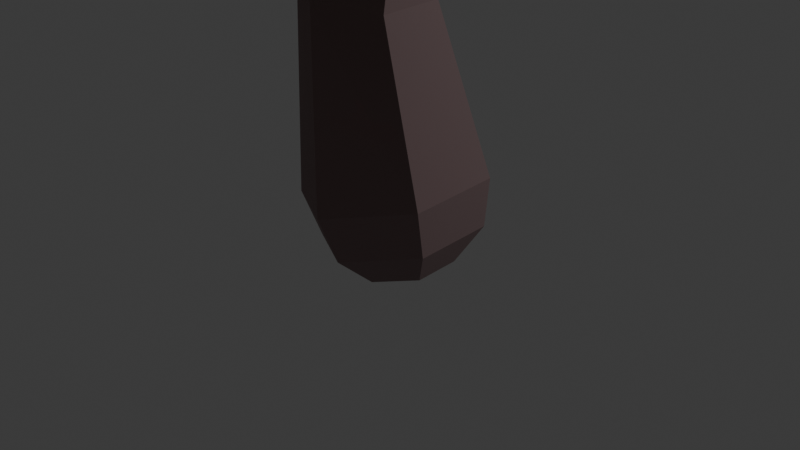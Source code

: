 # Source: mushroom03.blend  (saved by Blender 4.0.36; exported with 4.5.12 LTS)
import bpy
from mathutils import Matrix  # noqa: F401  (used for matrix-valued properties, if any)

bpy.ops.wm.read_factory_settings(use_empty=True)
scene = bpy.context.scene
scene.name = 'Scene'

# ---- collections
col_collection = bpy.data.collections.new('Collection'); scene.collection.children.link(col_collection)

# ---- images (referenced by path relative to the original .blend; pixels are not part of the script)
import os
ASSET_DIR = os.environ.get("B2B_ASSET_DIR", "")  # directory of the original .blend (textures are referenced by path, not embedded)
HERE = os.path.dirname(os.path.abspath(__file__))  # packed textures are extracted next to this script under _unpacked/

def load_image(name, relpath, width, height, colorspace="sRGB"):
    """Load a texture the original file referenced (path relative to the .blend, or extracted next to this script)."""
    p = next((c for c in (os.path.join(HERE, relpath), os.path.join(ASSET_DIR, relpath)) if relpath and os.path.exists(c)), "")
    if p:
        img = bpy.data.images.load(p, check_existing=True)
        img.name = name
    else:  # same state as the original file: an image datablock whose file is absent (Cycles renders it pink)
        img = bpy.data.images.new(name, width, height)
        img.source = "FILE"
        img.filepath = "//" + (relpath or name)
    img.colorspace_settings.name = colorspace
    return img
img_mushroom3texture = load_image('mushroom3texture', '_unpacked/mushroom3texture.bceb6086.png', 1024, 1024, 'sRGB')

# ---- materials (node trees are filled in below, after node groups)
mat_mushroom3texture = bpy.data.materials.new('mushroom3texture')
mat_mushroom3texture.use_transparent_shadow = False

# ---- material node trees
mat_mushroom3texture.use_nodes = True; mat_mushroom3texture.node_tree.nodes.clear()
_N = mat_mushroom3texture.node_tree.nodes; _L = mat_mushroom3texture.node_tree.links
n0 = _N.new('ShaderNodeBsdfPrincipled'); n0.name = 'Principled BSDF'; n0.location = (10, 300)
n0.inputs[2].default_value = 0.8578
n0.inputs[3].default_value = 1.45
n1 = _N.new('ShaderNodeOutputMaterial'); n1.name = 'Material Output'; n1.location = (300, 300)
n2 = _N.new('ShaderNodeTexImage'); n2.name = 'Image Texture'; n2.location = (-280, 275)
n2.image = img_mushroom3texture
_L.new(n0.outputs[0], n1.inputs[0])
_L.new(n2.outputs[0], n0.inputs[0])
n1.is_active_output = True

# ---- world
world_world = bpy.data.worlds.new('World'); scene.world = world_world
world_world.use_nodes = True; world_world.node_tree.nodes.clear()
_N = world_world.node_tree.nodes; _L = world_world.node_tree.links
n0 = _N.new('ShaderNodeOutputWorld'); n0.name = 'World Output'; n0.location = (300, 300)
n1 = _N.new('ShaderNodeBackground'); n1.name = 'Background'; n1.location = (10, 300)
n1.inputs[0].default_value = (0.05088, 0.05088, 0.05088, 1.0)
_L.new(n1.outputs[0], n0.inputs[0])
n0.is_active_output = True
world_world.color = (0.05088, 0.05088, 0.05088)
world_world.use_sun_shadow = False
world_world.sun_shadow_jitter_overblur = 0.0

# ---- cameras
cam_camera = bpy.data.cameras.new('Camera')
cam_camera.clip_end = 100.0
cam_camera.ortho_scale = 7.314

# ---- lights
light_light = bpy.data.lights.new('Light', 'POINT')
light_light.transmission_factor = 0.0
light_light.use_soft_falloff = False
light_light.energy = 1000.0
light_light.shadow_soft_size = 0.1
light_light.shadow_maximum_resolution = 0.006
light_light.use_absolute_resolution = True

# ---- meshes
me_sphere = bpy.data.meshes.new('Sphere')
me_sphere.from_pydata([(-0.08902, 0.9792, 0.4124), (0.007452, 0.8717, -0.08469), (0.08344, 0.5255, -0.4619), (0.7715, 0.4888, 0.5506), (0.7527, 0.4471, 0.03502), (0.5137, 0.2803, -0.3928), (0.7915, -0.5097, 0.5008), (0.77, -0.4177, -0.008093), (0.5237, -0.2189, -0.4177), (-0.04898, -1.018, 0.3128), (0.04213, -0.8578, -0.1709), (0.1035, -0.473, -0.5117), (-0.9095, -0.5276, 0.1746), (-0.7031, -0.4332, -0.2906), (-0.3268, -0.2279, -0.5808), (-0.9295, 0.471, 0.2244), (-0.7204, 0.4316, -0.2475), (-0.3368, 0.2714, -0.5559), (0.1186, 0.03329, -0.6182), (-0.08902, 0.9792, 0.4124), (-0.4456, 0.6846, 2.313), (0.7715, 0.4888, 0.5506), (0.1616, 0.3467, 2.228), (0.7915, -0.5097, 0.5008), (0.1729, -0.3528, 2.207), (-0.04898, -1.018, 0.3128), (-0.4231, -0.7146, 2.27), (-0.9095, -0.5276, 0.1746), (-1.03, -0.3768, 2.355), (-0.9295, 0.471, 0.2244), (-1.042, 0.3228, 2.376), (-0.4456, 0.6846, 2.313), (-0.3233, 0.7161, 4.316), (0.1616, 0.3467, 2.228), (0.02514, 0.5227, 4.351), (0.1729, -0.3528, 2.207), (0.03341, 0.1228, 4.345), (-0.4231, -0.7146, 2.27), (-0.3067, -0.08368, 4.304), (-1.03, -0.3768, 2.355), (-0.6551, 0.1097, 4.269), (-1.042, 0.3228, 2.376), (-0.6634, 0.5096, 4.275), (-0.3233, 0.7161, 4.316), (-0.3024, 0.2457, 6.29), (0.02514, 0.5227, 4.351), (-0.2234, 0.2186, 6.286), (0.03341, 0.1228, 4.345), (-0.2098, 0.1222, 6.298), (-0.3067, -0.08368, 4.304), (-0.2757, 0.05663, 6.32), (-0.6551, 0.1097, 4.269), (-0.3596, 0.08673, 6.321), (-0.6634, 0.5096, 4.275), (-0.3724, 0.1794, 6.304), (1.621, 2.84, 7.215), (1.2, 2.084, 6.062), (0.07712, 0.711, 6.326), (2.91, 0.4734, 6.756), (1.773, 0.4419, 5.831), (0.2272, 0.2949, 6.215), (2.142, -1.465, 6.738), (1.212, -1.113, 5.896), (0.1274, -0.1803, 6.278), (-0.6491, -2.854, 6.508), (-0.2557, -1.471, 5.706), (-0.2221, -0.4311, 6.361), (-2.615, -1.918, 6.721), (-1.869, -1.021, 5.786), (-0.6797, -0.2932, 6.397), (-3.184, 0.1955, 7.053), (-2.383, 0.3401, 6.087), (-0.8872, 0.1238, 6.34), (-2.494, 2.642, 6.944), (-1.82, 1.886, 6.226), (-0.717, 0.5274, 6.276), (-0.3111, 0.2916, 5.032), (-0.6266, 3.14, 7.167), (-0.5, 2.39, 6.04), (-0.3148, 0.7897, 6.36), (0.482, 1.218, 8.798), (1.571, 2.809, 8.456), (3.052, 4.543, 7.582), (4.216, 5.275, 6.543), (1.621, 2.84, 7.215), (1.168, 0.4556, 8.639), (2.983, 0.6167, 7.96), (5.115, -0.1564, 6.821), (6.33, 0.1866, 5.505), (2.91, 0.4734, 6.756), (0.8549, -0.6623, 8.564), (2.138, -1.703, 8.006), (3.321, -3.475, 6.606), (4.199, -4.333, 5.134), (2.142, -1.465, 6.738), (-0.2132, -1.435, 8.381), (0.07349, -2.9, 7.856), (-0.5848, -5.005, 6.588), (-0.5458, -6.201, 5.283), (-0.6491, -2.854, 6.508), (-1.241, -0.9304, 8.58), (-2.497, -2.008, 7.862), (-3.492, -3.457, 7.026), (-4.839, -4.246, 5.75), (-2.615, -1.918, 6.721), (-1.625, -0.0551, 8.838), (-3.182, -0.3147, 8.325), (-5.397, 0.2674, 7.094), (-6.815, 0.3861, 6.066), (-3.184, 0.1955, 7.053), (-1.519, 0.9733, 8.906), (-2.879, 2.382, 8.219), (-3.861, 4.564, 7.336), (-4.908, 5.33, 6.48), (-2.494, 2.642, 6.944), (-0.2283, 0.1796, 8.887), (-0.5482, 1.439, 8.938), (-0.7212, 3.043, 8.637), (-0.0431, 5.555, 7.643), (-0.1534, 7.009, 6.781), (-0.6266, 3.14, 7.167), (3.885, 5.076, 6.624), (5.966, 0.1204, 5.573), (3.921, -4.077, 5.233), (-0.5813, -5.831, 5.391), (-4.468, -3.996, 5.855), (-6.43, 0.3953, 6.063), (-4.614, 5.127, 6.469), (-0.1144, 6.63, 6.801)], [], [(18, 2, 5), (1, 0, 3, 4), (2, 1, 4, 5), (4, 3, 6, 7), (5, 4, 7, 8), (18, 5, 8), (8, 7, 10, 11), (18, 8, 11), (7, 6, 9, 10), (11, 10, 13, 14), (18, 11, 14), (10, 9, 12, 13), (14, 13, 16, 17), (18, 14, 17), (13, 12, 15, 16), (12, 9, 6, 3, 0, 15), (17, 16, 1, 2), (18, 17, 2), (16, 15, 0, 1), (19, 20, 22, 21), (21, 22, 24, 23), (23, 24, 26, 25), (25, 26, 28, 27), (22, 20, 30, 28, 26, 24), (27, 28, 30, 29), (29, 30, 20, 19), (19, 21, 23, 25, 27, 29), (31, 32, 34, 33), (33, 34, 36, 35), (35, 36, 38, 37), (37, 38, 40, 39), (34, 32, 42, 40, 38, 36), (39, 40, 42, 41), (41, 42, 32, 31), (31, 33, 35, 37, 39, 41), (43, 44, 46, 45), (45, 46, 48, 47), (47, 48, 50, 49), (49, 50, 52, 51), (46, 44, 54, 52, 50, 48), (51, 52, 54, 53), (53, 54, 44, 43), (43, 45, 47, 49, 51, 53), (79, 78, 56, 57), (76, 79, 57), (78, 77, 55, 56), (76, 57, 60), (56, 55, 58, 59), (57, 56, 59, 60), (59, 58, 61, 62), (60, 59, 62, 63), (76, 60, 63), (63, 62, 65, 66), (76, 63, 66), (62, 61, 64, 65), (76, 66, 69), (65, 64, 67, 68), (66, 65, 68, 69), (76, 69, 72), (68, 67, 70, 71), (69, 68, 71, 72), (72, 71, 74, 75), (76, 72, 75), (71, 70, 73, 74), (75, 74, 78, 79), (76, 75, 79), (74, 73, 77, 78), (128, 119, 83, 121), (118, 117, 81, 82), (116, 115, 80), (119, 118, 82, 83), (117, 116, 80, 81), (80, 115, 85), (83, 82, 87, 88), (81, 80, 85, 86), (121, 83, 88, 122), (82, 81, 86, 87), (88, 87, 92, 93), (86, 85, 90, 91), (122, 88, 93, 123), (87, 86, 91, 92), (85, 115, 90), (123, 93, 98, 124), (92, 91, 96, 97), (90, 115, 95), (93, 92, 97, 98), (91, 90, 95, 96), (124, 98, 103, 125), (97, 96, 101, 102), (95, 115, 100), (98, 97, 102, 103), (96, 95, 100, 101), (103, 102, 107, 108), (101, 100, 105, 106), (125, 103, 108, 126), (102, 101, 106, 107), (100, 115, 105), (108, 107, 112, 113), (106, 105, 110, 111), (126, 108, 113, 127), (107, 106, 111, 112), (105, 115, 110), (127, 113, 119, 128), (112, 111, 117, 118), (110, 115, 116), (113, 112, 118, 119), (111, 110, 116, 117), (114, 127, 128, 120), (109, 126, 127, 114), (104, 125, 126, 109), (99, 124, 125, 104), (94, 123, 124, 99), (89, 122, 123, 94), (84, 121, 122, 89), (120, 128, 121, 84)])
_uv = me_sphere.uv_layers.new(name='UVMap')
_uv.uv.foreach_set('vector', [0.554, 0.8267, 0.5369, 0.8175, 0.5528, 0.8086, 0.7674, 0.7837, 0.7484, 0.7813, 0.7487, 0.7627, 0.7677, 0.7676, 0.5369, 0.8175, 0.5221, 0.812, 0.5497, 0.7966, 0.5528, 0.8086, 0.03707, 0.7022, 0.05607, 0.6991, 0.05995, 0.7186, 0.04043, 0.7191, 0.02212, 0.7146, 0.03707, 0.7022, 0.04043, 0.7191, 0.02406, 0.7244, 0.554, 0.8267, 0.5528, 0.8086, 0.5688, 0.8185, 0.02406, 0.7244, 0.04043, 0.7191, 0.03707, 0.7517, 0.02212, 0.7431, 0.554, 0.8267, 0.5688, 0.8185, 0.5688, 0.8372, 0.04043, 0.7191, 0.05995, 0.7186, 0.05607, 0.7562, 0.03707, 0.7517, 0.7479, 0.5528, 0.7633, 0.5407, 0.7685, 0.5674, 0.751, 0.5682, 0.554, 0.8267, 0.5688, 0.8372, 0.5528, 0.8461, 0.7633, 0.5407, 0.7819, 0.5367, 0.788, 0.5675, 0.7685, 0.5674, 0.751, 0.5682, 0.7685, 0.5674, 0.7633, 0.5971, 0.7479, 0.5853, 0.554, 0.8267, 0.5528, 0.8461, 0.5369, 0.8362, 0.7685, 0.5674, 0.788, 0.5675, 0.7819, 0.6018, 0.7633, 0.5971, 0.6721, 0.7307, 0.64, 0.7128, 0.64, 0.6754, 0.6721, 0.6558, 0.7042, 0.6737, 0.7042, 0.7111, 0.5369, 0.8362, 0.5221, 0.8445, 0.5221, 0.812, 0.5369, 0.8175, 0.554, 0.8267, 0.5369, 0.8362, 0.5369, 0.8175, 0.7677, 0.8164, 0.7487, 0.8191, 0.7484, 0.7813, 0.7674, 0.7837, 0.1418, 0.6145, 0.1304, 0.5419, 0.143, 0.5476, 0.1604, 0.6129, 0.1043, 0.7342, 0.121, 0.6706, 0.1348, 0.6674, 0.1239, 0.7303, 0.1239, 0.7303, 0.1348, 0.6674, 0.1608, 0.6628, 0.1614, 0.7342, 0.2882, 0.6157, 0.3044, 0.5478, 0.3258, 0.5374, 0.319, 0.6096, 0.311, 0.7796, 0.3339, 0.7929, 0.3339, 0.819, 0.311, 0.8319, 0.2882, 0.8187, 0.2882, 0.7925, 0.319, 0.6096, 0.3258, 0.5374, 0.3498, 0.5422, 0.3533, 0.6157, 0.1043, 0.6186, 0.1043, 0.5374, 0.1304, 0.5419, 0.1418, 0.6145, 0.64, 0.5544, 0.6718, 0.5367, 0.7037, 0.5563, 0.7037, 0.5938, 0.6718, 0.6116, 0.64, 0.5919, 0.2309, 0.6131, 0.2364, 0.5378, 0.2439, 0.5374, 0.2439, 0.6179, 0.3975, 0.6159, 0.4065, 0.5379, 0.4145, 0.5374, 0.4116, 0.6154, 0.4116, 0.6154, 0.4145, 0.5374, 0.4293, 0.5406, 0.438, 0.6159, 0.7484, 0.7185, 0.7678, 0.659, 0.7801, 0.6558, 0.7699, 0.7082, 0.8119, 0.7851, 0.8119, 0.7703, 0.825, 0.7627, 0.838, 0.77, 0.838, 0.7849, 0.825, 0.7924, 0.7699, 0.7082, 0.7801, 0.6558, 0.7939, 0.6587, 0.7939, 0.713, 0.2046, 0.6104, 0.2214, 0.5391, 0.2364, 0.5378, 0.2309, 0.6131, 0.4426, 0.7928, 0.4426, 0.8192, 0.4201, 0.8324, 0.3975, 0.8192, 0.3975, 0.7928, 0.4201, 0.7796, 0.3031, 0.7332, 0.2917, 0.6603, 0.2938, 0.6605, 0.3106, 0.7325, 0.3975, 0.7339, 0.4154, 0.6617, 0.4169, 0.6609, 0.4055, 0.7329, 0.4055, 0.7329, 0.4169, 0.6609, 0.4204, 0.6602, 0.4204, 0.7353, 0.2179, 0.7277, 0.2226, 0.6634, 0.2251, 0.6622, 0.2302, 0.7246, 0.4647, 0.6616, 0.4675, 0.6602, 0.4705, 0.6622, 0.4705, 0.6656, 0.4675, 0.6671, 0.4647, 0.6651, 0.2302, 0.7246, 0.2251, 0.6622, 0.2284, 0.6633, 0.2439, 0.7277, 0.2882, 0.7354, 0.2882, 0.66, 0.2917, 0.6603, 0.3031, 0.7332, 0.02212, 0.8079, 0.03489, 0.8004, 0.04767, 0.8081, 0.04767, 0.8232, 0.03489, 0.8306, 0.02212, 0.8229, 0.7553, 0.2441, 0.7713, 0.1887, 0.8264, 0.2233, 0.7679, 0.2526, 0.1438, 0.8318, 0.1328, 0.781, 0.1438, 0.7785, 0.7713, 0.1887, 0.7789, 0.1535, 0.8532, 0.1955, 0.8264, 0.2233, 0.7468, 0.2703, 0.7679, 0.2526, 0.767, 0.2697, 0.8264, 0.2233, 0.8532, 0.1955, 0.864, 0.2981, 0.8227, 0.2893, 0.7679, 0.2526, 0.8264, 0.2233, 0.8227, 0.2893, 0.767, 0.2697, 0.8227, 0.2893, 0.864, 0.2981, 0.8094, 0.3538, 0.781, 0.3342, 0.767, 0.2697, 0.8227, 0.2893, 0.781, 0.3342, 0.7569, 0.2842, 0.6668, 0.8292, 0.64, 0.7884, 0.6517, 0.7817, 0.7569, 0.2842, 0.781, 0.3342, 0.7244, 0.3269, 0.7412, 0.2872, 0.6668, 0.8292, 0.6517, 0.7817, 0.6668, 0.7749, 0.02682, 0.5627, 0.06007, 0.5374, 0.06007, 0.6548, 0.02212, 0.6172, 0.2439, 0.8265, 0.2146, 0.7805, 0.2263, 0.7719, 0.5958, 0.7172, 0.5472, 0.7524, 0.5221, 0.6849, 0.5745, 0.6726, 0.7412, 0.2872, 0.7244, 0.3269, 0.6745, 0.288, 0.7272, 0.2758, 0.2439, 0.8265, 0.2263, 0.7719, 0.2439, 0.7724, 0.5745, 0.6726, 0.5221, 0.6849, 0.5282, 0.6039, 0.5733, 0.6174, 0.7272, 0.2758, 0.6745, 0.288, 0.6764, 0.2319, 0.7258, 0.2589, 0.7258, 0.2589, 0.6764, 0.2319, 0.7183, 0.186, 0.7375, 0.2479, 0.1438, 0.8318, 0.1043, 0.7945, 0.1173, 0.791, 0.5733, 0.6174, 0.5282, 0.6039, 0.5714, 0.5367, 0.5958, 0.5765, 0.7375, 0.2479, 0.7183, 0.186, 0.7713, 0.1887, 0.7553, 0.2441, 0.1438, 0.8318, 0.1173, 0.791, 0.1328, 0.781, 0.7183, 0.186, 0.7063, 0.1455, 0.7789, 0.1535, 0.7713, 0.1887, 0.8462, 0.04361, 0.8503, 0.03019, 0.9779, 0.1535, 0.9636, 0.1551, 0.1656, 0.07744, 0.2238, 0.1489, 0.1473, 0.1907, 0.07192, 0.1569, 0.2403, 0.2051, 0.2471, 0.2534, 0.2076, 0.2282, 0.1498, 0.03042, 0.1656, 0.07744, 0.07192, 0.1569, 0.02212, 0.154, 0.2238, 0.1489, 0.2403, 0.2051, 0.2076, 0.2282, 0.1473, 0.1907, 0.2076, 0.2282, 0.2471, 0.2534, 0.1947, 0.2652, 0.02212, 0.154, 0.07192, 0.1569, 0.0678, 0.3528, 0.02212, 0.3655, 0.1473, 0.1907, 0.2076, 0.2282, 0.1947, 0.2652, 0.1298, 0.2893, 0.9636, 0.1551, 0.9779, 0.1535, 0.9779, 0.3652, 0.9643, 0.3619, 0.07192, 0.1569, 0.1473, 0.1907, 0.1298, 0.2893, 0.0678, 0.3528, 0.02212, 0.3655, 0.0678, 0.3528, 0.1781, 0.4429, 0.1615, 0.4932, 0.1298, 0.2893, 0.1947, 0.2652, 0.2217, 0.2997, 0.1924, 0.3571, 0.9643, 0.3619, 0.9779, 0.3652, 0.8385, 0.4924, 0.8325, 0.479, 0.0678, 0.3528, 0.1298, 0.2893, 0.1924, 0.3571, 0.1781, 0.4429, 0.1947, 0.2652, 0.2471, 0.2534, 0.2217, 0.2997, 0.8325, 0.479, 0.8385, 0.4924, 0.6462, 0.4879, 0.6504, 0.474, 0.1781, 0.4429, 0.1924, 0.3571, 0.2818, 0.3697, 0.3364, 0.44, 0.2217, 0.2997, 0.2471, 0.2534, 0.2702, 0.3122, 0.1615, 0.4932, 0.1781, 0.4429, 0.3364, 0.44, 0.3537, 0.489, 0.1924, 0.3571, 0.2217, 0.2997, 0.2702, 0.3122, 0.2818, 0.3697, 0.6504, 0.474, 0.6462, 0.4879, 0.5247, 0.3565, 0.5414, 0.3525, 0.3364, 0.44, 0.2818, 0.3697, 0.3589, 0.3022, 0.4153, 0.3426, 0.2702, 0.3122, 0.2471, 0.2534, 0.2987, 0.279, 0.3537, 0.489, 0.3364, 0.44, 0.4153, 0.3426, 0.4753, 0.3577, 0.2818, 0.3697, 0.2702, 0.3122, 0.2987, 0.279, 0.3589, 0.3022, 0.4753, 0.3577, 0.4153, 0.3426, 0.4287, 0.1865, 0.4779, 0.1678, 0.3589, 0.3022, 0.2987, 0.279, 0.2993, 0.2419, 0.3581, 0.2314, 0.5414, 0.3525, 0.5247, 0.3565, 0.5221, 0.1673, 0.5357, 0.1725, 0.4153, 0.3426, 0.3589, 0.3022, 0.3581, 0.2314, 0.4287, 0.1865, 0.2987, 0.279, 0.2471, 0.2534, 0.2993, 0.2419, 0.4779, 0.1678, 0.4287, 0.1865, 0.3135, 0.05878, 0.3402, 0.02212, 0.3581, 0.2314, 0.2993, 0.2419, 0.2809, 0.2075, 0.3092, 0.1433, 0.5357, 0.1725, 0.5221, 0.1673, 0.6598, 0.02212, 0.6672, 0.03336, 0.4287, 0.1865, 0.3581, 0.2314, 0.3092, 0.1433, 0.3135, 0.05878, 0.2993, 0.2419, 0.2471, 0.2534, 0.2809, 0.2075, 0.6672, 0.03336, 0.6598, 0.02212, 0.8503, 0.03019, 0.8462, 0.04361, 0.3135, 0.05878, 0.3092, 0.1433, 0.2238, 0.1489, 0.1656, 0.07744, 0.2809, 0.2075, 0.2471, 0.2534, 0.2403, 0.2051, 0.3402, 0.02212, 0.3135, 0.05878, 0.1656, 0.07744, 0.1498, 0.03042, 0.3092, 0.1433, 0.2809, 0.2075, 0.2403, 0.2051, 0.2238, 0.1489, 0.7063, 0.1455, 0.6672, 0.03336, 0.8462, 0.04361, 0.7789, 0.1535, 0.6474, 0.2188, 0.5357, 0.1725, 0.6672, 0.03336, 0.7063, 0.1455, 0.6367, 0.3017, 0.5414, 0.3525, 0.5357, 0.1725, 0.6474, 0.2188, 0.6918, 0.3632, 0.6504, 0.474, 0.5414, 0.3525, 0.6367, 0.3017, 0.8094, 0.3538, 0.8325, 0.479, 0.6504, 0.474, 0.6918, 0.3632, 0.864, 0.2981, 0.9643, 0.3619, 0.8325, 0.479, 0.8094, 0.3538, 0.8532, 0.1955, 0.9636, 0.1551, 0.9643, 0.3619, 0.864, 0.2981, 0.7789, 0.1535, 0.8462, 0.04361, 0.9636, 0.1551, 0.8532, 0.1955])
me_sphere.materials.append(mat_mushroom3texture)
me_sphere.update()

# ---- objects
ob_light = bpy.data.objects.new('Light', light_light)
ob_camera = bpy.data.objects.new('Camera', cam_camera)
ob_sphere = bpy.data.objects.new('Sphere', me_sphere)

# ---- transforms, parenting, visibility, modifiers, constraints
ob_light.location = (6.928, 5.943, 6.411)
ob_light.rotation_euler = (0.6503, 0.05522, 1.866)
ob_light.lock_rotations_4d = False
ob_light.empty_display_type = 'ARROWS'
ob_light.color = (0.0, 0.0, 0.0, 0.0)
ob_light.lineart.crease_threshold = 0.0
ob_camera.location = (7.359, -6.926, 4.958)
ob_camera.rotation_euler = (1.109, 0.0, 0.8149)
ob_camera.lock_rotations_4d = False
ob_camera.empty_display_type = 'ARROWS'
ob_camera.color = (0.0, 0.0, 0.0, 0.0)
ob_camera.display_type = 'WIRE'
ob_camera.lineart.crease_threshold = 0.0
ob_sphere.location = (0.0, 0.0, 0.0)

# ---- collection membership
col_collection.objects.link(ob_light)
col_collection.objects.link(ob_camera)
col_collection.objects.link(ob_sphere)

# ---- scene / render settings (as saved in the file)
scene.camera = ob_camera
scene.frame_start = 1; scene.frame_end = 250; scene.frame_set(1)
scene.render.engine = 'BLENDER_EEVEE_NEXT'
scene.cycles.sampling_pattern = 'TABULATED_SOBOL'
bpy.context.view_layer.update()
